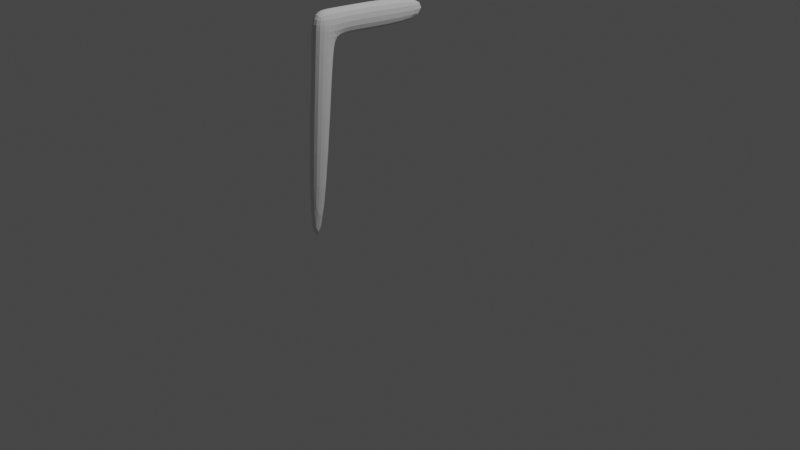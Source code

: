# Source: chair.blend  (saved by Blender 2.92.15; exported with 4.5.12 LTS)
import bpy
from mathutils import Matrix  # noqa: F401  (used for matrix-valued properties, if any)

bpy.ops.wm.read_factory_settings(use_empty=True)
scene = bpy.context.scene
scene.name = 'Scene'

# ---- collections
col_collection = bpy.data.collections.new('Collection'); scene.collection.children.link(col_collection)

# ---- world
world_world = bpy.data.worlds.new('World'); scene.world = world_world
world_world.use_nodes = True; world_world.node_tree.nodes.clear()
_N = world_world.node_tree.nodes; _L = world_world.node_tree.links
n0 = _N.new('ShaderNodeOutputWorld'); n0.name = 'World Output'; n0.location = (300, 300)
n1 = _N.new('ShaderNodeBackground'); n1.name = 'Background'; n1.location = (10, 300)
n1.inputs[0].default_value = (0.05088, 0.05088, 0.05088, 1.0)
_L.new(n1.outputs[0], n0.inputs[0])
n0.is_active_output = True
world_world.color = (0.05088, 0.05088, 0.05088)
world_world.use_sun_shadow = False
world_world.sun_shadow_jitter_overblur = 0.0

# ---- cameras
cam_camera = bpy.data.cameras.new('Camera')
cam_camera.clip_end = 100.0
cam_camera.ortho_scale = 7.314

# ---- lights
light_light = bpy.data.lights.new('Light', 'POINT')
light_light.transmission_factor = 0.0
light_light.energy = 1000.0
light_light.shadow_soft_size = 0.1
light_light.shadow_maximum_resolution = 0.006
light_light.use_absolute_resolution = True

# ---- meshes
me_cube = bpy.data.meshes.new('Cube')
me_cube.from_pydata([(-1.0, -1.07, -1.0), (-1.0, 0.7039, 26.84), (-1.0, 1.0, -1.0), (-1.0, 3.514, 26.7), (1.0, -1.07, -1.0), (1.0, 0.7039, 26.84), (1.0, 1.0, -1.0), (1.0, 3.514, 26.7), (-1.0, 0.5115, 23.82), (-1.0, 3.555, 23.24), (1.0, 3.555, 23.24), (1.0, 0.5115, 23.82), (-1.0, 17.51, 25.96), (1.0, 17.51, 25.96), (-1.0, 17.18, 22.31), (1.0, 17.18, 22.31), (-1.0, 3.127, 22.43), (1.0, 3.127, 22.43), (1.0, 0.456, 22.95), (-1.0, 0.456, 22.95), (-1.0, 4.64, 23.56), (1.0, 4.64, 23.56), (1.0, 4.918, 26.62), (-1.0, 4.918, 26.62)], [], [(8, 1, 3, 9), (21, 20, 14, 15), (10, 7, 5, 11), (11, 5, 1, 8), (2, 6, 4, 0), (7, 3, 1, 5), (18, 11, 8, 19), (17, 10, 11, 18), (16, 9, 10, 17), (19, 8, 9, 16), (14, 12, 13, 15), (23, 22, 13, 12), (22, 21, 15, 13), (20, 23, 12, 14), (0, 19, 16, 2), (2, 16, 17, 6), (6, 17, 18, 4), (4, 18, 19, 0), (9, 3, 23, 20), (7, 10, 21, 22), (3, 7, 22, 23), (10, 9, 20, 21)])
_uv = me_cube.uv_layers.new(name='UVMap')
_uv.uv.foreach_set('vector', [0.5979, 0.0, 0.625, 0.0, 0.625, 0.25, 0.5979, 0.25, 0.5979, 0.5, 0.5979, 0.25, 0.5979, 0.25, 0.5979, 0.5, 0.5979, 0.5, 0.625, 0.5, 0.625, 0.75, 0.5979, 0.75, 0.5979, 0.75, 0.625, 0.75, 0.625, 1.0, 0.5979, 1.0, 0.125, 0.5, 0.375, 0.5, 0.375, 0.75, 0.125, 0.75, 0.625, 0.5, 0.875, 0.5, 0.875, 0.75, 0.625, 0.75, 0.5901, 0.75, 0.5979, 0.75, 0.5979, 1.0, 0.5901, 1.0, 0.5865, 0.5, 0.5979, 0.5, 0.5979, 0.75, 0.5901, 0.75, 0.5865, 0.25, 0.5979, 0.25, 0.5979, 0.5, 0.5865, 0.5, 0.5901, 0.0, 0.5979, 0.0, 0.5979, 0.25, 0.5865, 0.25, 0.5979, 0.25, 0.625, 0.25, 0.625, 0.5, 0.5979, 0.5, 0.875, 0.5, 0.625, 0.5, 0.625, 0.5, 0.875, 0.5, 0.625, 0.5, 0.5979, 0.5, 0.5979, 0.5, 0.625, 0.5, 0.5979, 0.25, 0.625, 0.25, 0.625, 0.25, 0.5979, 0.25, 0.375, 0.0, 0.5901, 0.0, 0.5865, 0.25, 0.375, 0.25, 0.375, 0.25, 0.5865, 0.25, 0.5865, 0.5, 0.375, 0.5, 0.375, 0.5, 0.5865, 0.5, 0.5901, 0.75, 0.375, 0.75, 0.375, 0.75, 0.5901, 0.75, 0.5901, 1.0, 0.375, 1.0, 0.5979, 0.25, 0.625, 0.25, 0.625, 0.25, 0.5979, 0.25, 0.625, 0.5, 0.5979, 0.5, 0.5979, 0.5, 0.625, 0.5, 0.875, 0.5, 0.625, 0.5, 0.625, 0.5, 0.875, 0.5, 0.5979, 0.5, 0.5979, 0.25, 0.5979, 0.25, 0.5979, 0.5])
me_cube.use_remesh_fix_poles = True
me_cube.use_remesh_preserve_attributes = False
me_cube.use_mirror_vertex_groups = False
me_cube.update()

# ---- objects
ob_light = bpy.data.objects.new('Light', light_light)
ob_camera = bpy.data.objects.new('Camera', cam_camera)
ob_empty = bpy.data.objects.new('Empty', None)
ob_empty_001 = bpy.data.objects.new('Empty.001', None)
ob_empty_002 = bpy.data.objects.new('Empty.002', None)
ob_cube = bpy.data.objects.new('Cube', me_cube)

# ---- transforms, parenting, visibility, modifiers, constraints
ob_light.location = (4.076, 1.005, 7.942)
ob_light.rotation_euler = (0.6503, 0.05522, 1.866)
ob_light.lock_rotations_4d = False
ob_light.empty_display_type = 'ARROWS'
ob_light.color = (0.0, 0.0, 0.0, 0.0)
ob_light.lineart.crease_threshold = 0.0
ob_camera.location = (7.359, -6.926, 4.958)
ob_camera.rotation_euler = (1.109, 0.0, 0.8149)
ob_camera.lock_rotations_4d = False
ob_camera.empty_display_type = 'ARROWS'
ob_camera.color = (0.0, 0.0, 0.0, 0.0)
ob_camera.display_type = 'WIRE'
ob_camera.lineart.crease_threshold = 0.0
ob_empty.location = (0.0, 0.0, 0.001567)
ob_empty.empty_display_type = 'IMAGE'
ob_empty.empty_display_size = 5.0
ob_empty.use_empty_image_alpha = True
ob_empty.color = (1.0, 1.0, 1.0, 0.5)
ob_empty.lineart.crease_threshold = 0.0
ob_empty_001.location = (-2.334, 0.0, 2.038)
ob_empty_001.rotation_euler = (1.571, -0.0, 1.571)
ob_empty_001.empty_display_type = 'IMAGE'
ob_empty_001.empty_display_size = 5.0
ob_empty_001.use_empty_image_alpha = True
ob_empty_001.color = (1.0, 1.0, 1.0, 0.5)
ob_empty_001.lineart.crease_threshold = 0.0
ob_empty_002.location = (0.0, 1.769, 2.038)
ob_empty_002.rotation_euler = (1.571, -0.0, -0.0)
ob_empty_002.empty_display_type = 'IMAGE'
ob_empty_002.empty_display_size = 5.0
ob_empty_002.use_empty_image_alpha = True
ob_empty_002.color = (1.0, 1.0, 1.0, 0.5)
ob_empty_002.lineart.crease_threshold = 0.0
ob_cube.location = (-0.01546, -1.072, 0.0903)
ob_cube.scale = (0.08394, 0.08394, 0.08394)
ob_cube.lineart.crease_threshold = 0.0
_m = ob_cube.modifiers.new('Subdivision', 'SUBSURF')
_m.uv_smooth = 'PRESERVE_CORNERS'

# ---- collection membership
col_collection.objects.link(ob_light)
col_collection.objects.link(ob_camera)
col_collection.objects.link(ob_empty)
col_collection.objects.link(ob_empty_001)
col_collection.objects.link(ob_empty_002)
col_collection.objects.link(ob_cube)

# ---- scene / render settings (as saved in the file)
scene.camera = ob_camera
scene.frame_start = 1; scene.frame_end = 250; scene.frame_set(1)
scene.render.engine = 'BLENDER_EEVEE_NEXT'
scene.cycles.use_denoising = False
scene.cycles.samples = 128
scene.cycles.sampling_pattern = 'TABULATED_SOBOL'
scene.cycles.use_adaptive_sampling = False
scene.cycles.use_light_tree = False
scene.view_settings.view_transform = 'Filmic'
bpy.context.view_layer.update()
